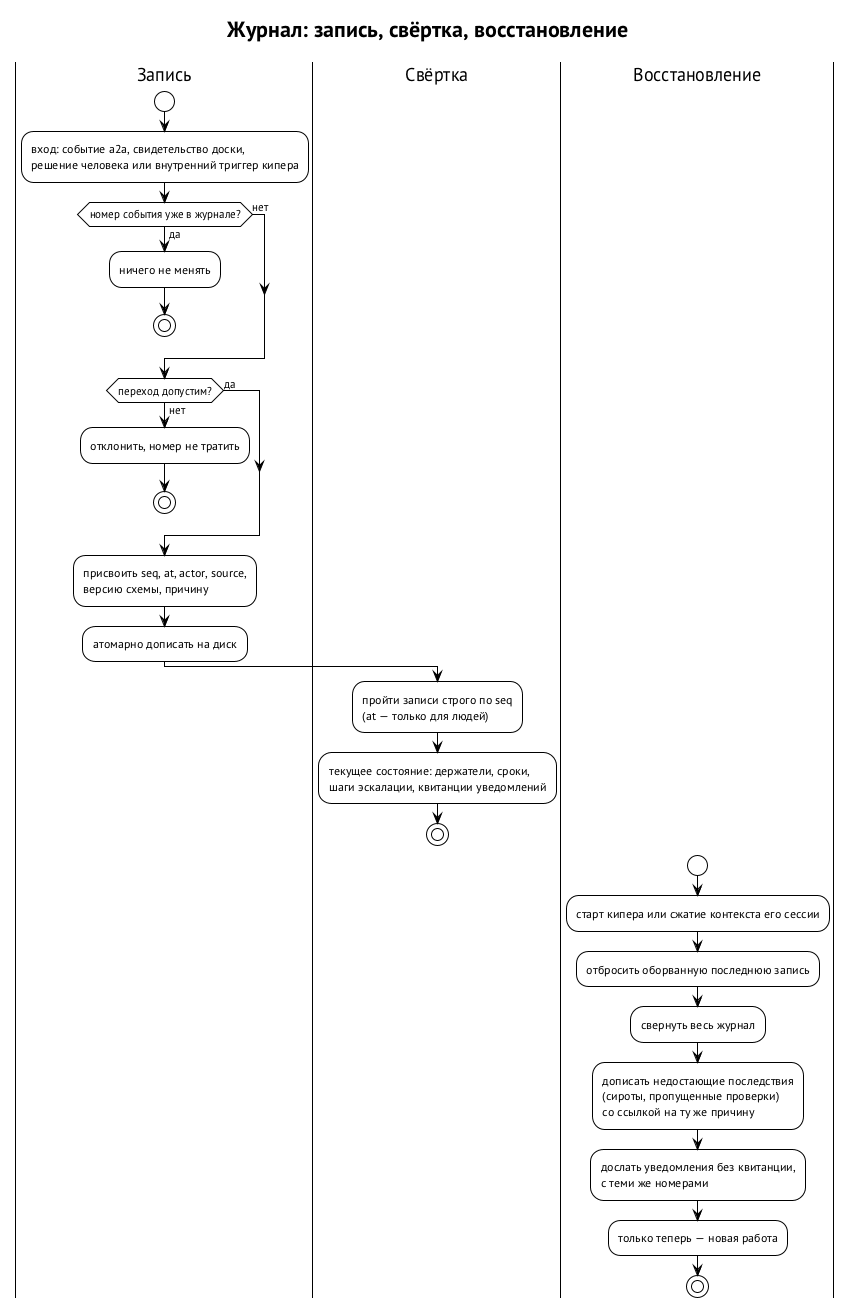

The diagram above was rendered by PlantUML. Its source (embedded in the PNG):
@startuml ledger-append-fold-replay
' Рисунок книги кипера, глава 9. Журнал: запись, свёртка, восстановление при старте.
' Источник: curator-keeper spec/keeper.md §10.8 (PR #9 r1): «Что держит журнал»,
' общие поля, «Переигрывание и сжатие».
' Источник: ревью r1 (sol 1, 7; muse 3, 4): проверка до записи, атомарная запись,
' порядок по seq, явная таблица переходов, причина у внутренних записей,
' досылка уведомлений без квитанции, сверка до новой работы.
' Статус: запись только дописывается и переигрывается — предложено (r1);
' правила записи, свёртки и восстановления — направление второй редакции.
!theme plain
skinparam defaultFontName "PT Sans"
skinparam shadowing false
title Журнал: запись, свёртка, восстановление

|Запись|
start
:вход: событие a2a, свидетельство доски,
решение человека или внутренний триггер кипера;
if (номер события уже в журнале?) then (да)
  :ничего не менять;
  stop
else (нет)
endif
if (переход допустим?) then (нет)
  :отклонить, номер не тратить;
  stop
else (да)
endif
:присвоить seq, at, actor, source,
версию схемы, причину;
:атомарно дописать на диск;
|Свёртка|
:пройти записи строго по seq
(at — только для людей);
:текущее состояние: держатели, сроки,
шаги эскалации, квитанции уведомлений;
stop

|Восстановление|
start
:старт кипера или сжатие контекста его сессии;
:отбросить оборванную последнюю запись;
:свернуть весь журнал;
:дописать недостающие последствия
(сироты, пропущенные проверки)
со ссылкой на ту же причину;
:дослать уведомления без квитанции,
с теми же номерами;
:только теперь — новая работа;
stop
@enduml